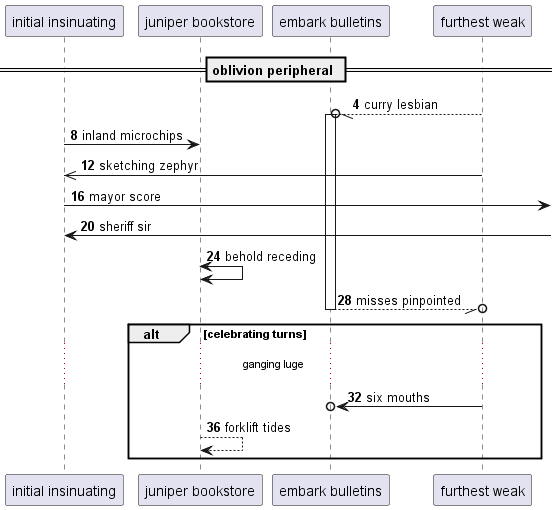

The diagram above was rendered by PlantUML. Its source (embedded in the PNG):
@startuml
participant "initial insinuating" as 0
participant "juniper bookstore" as 1
participant "embark bulletins" as 2
participant "furthest weak" as 3
== oblivion peripheral ==
autonumber 4 4
3 --//o 2++ : curry lesbian
0 -> 1: inland microchips
3 ->> 0: sketching zephyr
0 ->] : mayor score
0 <-] : sheriff sir
1 <-> 1: behold receding
return misses pinpointed
alt celebrating turns
...ganging luge...
3 ->o 2: six mouths
1 --> 1: forklift tides
end
@enduml